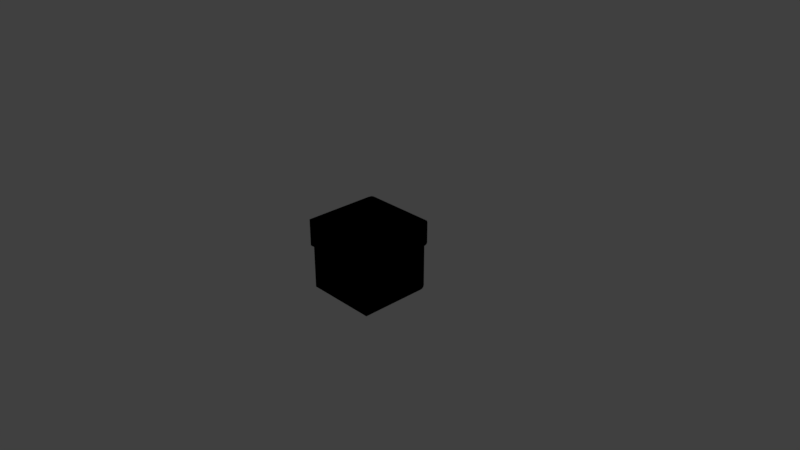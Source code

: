 # Source: GrassBlock.blend  (saved by Blender 2.78.0; exported with 4.5.12 LTS)
import bpy
from mathutils import Matrix  # noqa: F401  (used for matrix-valued properties, if any)

bpy.ops.wm.read_factory_settings(use_empty=True)
scene = bpy.context.scene
scene.name = 'Scene'

# ---- collections
col_collection_1 = bpy.data.collections.new('Collection 1'); scene.collection.children.link(col_collection_1)

# ---- images (referenced by path relative to the original .blend; pixels are not part of the script)
import os
ASSET_DIR = os.environ.get("B2B_ASSET_DIR", "")  # directory of the original .blend (textures are referenced by path, not embedded)
HERE = os.path.dirname(os.path.abspath(__file__))  # packed textures are extracted next to this script under _unpacked/

def load_image(name, relpath, width, height, colorspace="sRGB"):
    """Load a texture the original file referenced (path relative to the .blend, or extracted next to this script)."""
    p = next((c for c in (os.path.join(HERE, relpath), os.path.join(ASSET_DIR, relpath)) if relpath and os.path.exists(c)), "")
    if p:
        img = bpy.data.images.load(p, check_existing=True)
        img.name = name
    else:  # same state as the original file: an image datablock whose file is absent (Cycles renders it pink)
        img = bpy.data.images.new(name, width, height)
        img.source = "FILE"
        img.filepath = "//" + (relpath or name)
    img.colorspace_settings.name = colorspace
    return img
img_grasstex = load_image('GrassTex', 'GrassTex.png', 1024, 1024, 'sRGB')

# ---- materials (node trees are filled in below, after node groups)
mat_grass = bpy.data.materials.new('Grass')
mat_grass.alpha_threshold = 0.0
mat_grass.roughness = 0.5
mat_material = bpy.data.materials.new('Material')
mat_material.alpha_threshold = 0.0
mat_material.roughness = 0.5
mat_material.line_color = (0.0, 0.0, 0.0, 1.0)

# ---- material node trees
mat_grass.use_nodes = True; mat_grass.node_tree.nodes.clear()
_N = mat_grass.node_tree.nodes; _L = mat_grass.node_tree.links
n0 = _N.new('NodeUndefined'); n0.name = 'Output'; n0.location = (300, 300)
n0.inputs[1].default_value = 1.0
n1 = _N.new('NodeUndefined'); n1.name = 'Material'; n1.location = (10, 300)
n1.inputs[1].default_value = (1.0, 1.0, 1.0, 1.0)
n1.inputs[2].default_value = 0.8
n1.inputs[3].default_value = (0.0, 0.0, 0.0)
n2 = _N.new('ShaderNodeTexImage'); n2.name = 'Image Texture'; n2.location = (-197, 222)
n2.width = 140
n2.image = img_grasstex
_L.new(n1.outputs[0], n0.inputs[0])
_L.new(n2.outputs[0], n1.inputs[0])
mat_material.use_nodes = True; mat_material.node_tree.nodes.clear()
_N = mat_material.node_tree.nodes; _L = mat_material.node_tree.links
n0 = _N.new('NodeUndefined'); n0.name = 'Output'; n0.location = (300, 300)
n0.inputs[1].default_value = 1.0
n1 = _N.new('NodeUndefined'); n1.name = 'Material'; n1.location = (10, 300)
n1.inputs[0].default_value = (0.0, 0.0, 0.0, 1.0)
n1.inputs[1].default_value = (0.0, 0.0, 0.0, 1.0)
n1.inputs[2].default_value = 0.0
n1.inputs[3].default_value = (0.0, 0.0, 0.0)
_L.new(n1.outputs[0], n0.inputs[0])

# ---- world
world_world = bpy.data.worlds.new('World'); scene.world = world_world
world_world.color = (0.05088, 0.05088, 0.05088)
world_world.use_sun_shadow = False
world_world.sun_shadow_jitter_overblur = 0.0
world_world.cycles.sampling_method = 'MANUAL'

# ---- cameras
cam_camera = bpy.data.cameras.new('Camera')
cam_camera.clip_end = 100.0
cam_camera.lens = 35.0
cam_camera.sensor_width = 32.0
cam_camera.sensor_height = 18.0
cam_camera.ortho_scale = 7.314
cam_camera.dof.focus_distance = 0.0

# ---- lights
light_lamp = bpy.data.lights.new('Lamp', 'POINT')
light_lamp.transmission_factor = 0.0
light_lamp.cutoff_distance = 30.0
light_lamp.energy = 100.0
light_lamp.shadow_buffer_clip_start = 1.001
light_lamp.shadow_soft_size = 0.1
light_lamp.shadow_maximum_resolution = 0.006
light_lamp.use_absolute_resolution = True

# ---- meshes
me_cube_002 = bpy.data.meshes.new('Cube.002')
me_cube_002.from_pydata([(1.0, 1.0, -0.48), (-1.0, 1.0, -0.48), (1.0, 1.0, 1.0), (-1.0, 1.0, 1.0), (0.75, 1.0, -0.48), (0.5, 1.0, -1.0), (0.25, 1.0, -1.0), (1.937e-07, 1.0, -0.48), (-0.25, 1.0, -0.48), (-0.5, 1.0, -1.0), (-0.75, 1.0, -1.0), (1.0, -1.0, -0.43), (1.0, -0.95, -0.48), (1.0, -0.9854, -0.4654), (-1.0, -0.95, -0.48), (-1.0, -1.0, -0.3646), (-1.0, -0.9854, -0.4462), (0.7186, -1.0, -0.43), (0.75, -0.95, -0.48), (0.7408, -0.9854, -0.4654), (0.4686, -1.0, -0.95), (0.5, -0.95, -1.0), (0.4908, -0.9854, -0.9854), (0.2814, -1.0, -0.95), (0.25, -0.95, -1.0), (0.2592, -0.9854, -0.9854), (0.03144, -1.0, -0.43), (-5.327e-08, -0.95, -0.48), (0.009208, -0.9854, -0.4654), (-0.2814, -1.0, -0.43), (-0.25, -0.95, -0.48), (-0.2592, -0.9854, -0.4654), (-0.5314, -1.0, -0.95), (-0.5, -0.95, -1.0), (-0.5092, -0.9854, -0.9854), (-0.75, -0.95, -1.0), (-0.7186, -1.0, -0.95), (-0.7408, -0.9854, -0.9854), (1.0, -0.8, 1.0), (1.0, -1.0, 0.8), (1.0, -0.9, 0.9732), (1.0, -0.9732, 0.9), (-1.0, -1.0, 0.8), (-1.0, -0.8, 1.0), (-1.0, -0.9732, 0.9), (-1.0, -0.9, 0.9732)], [], [(2, 0, 4, 5, 6, 7, 8, 9, 10, 1, 3), (39, 42, 15, 36, 32, 29, 26, 23, 20, 17, 11), (0, 2, 38, 40, 41, 39, 11, 13, 12), (4, 18, 21, 5), (0, 12, 18, 4), (10, 35, 14, 1), (5, 21, 24, 6), (6, 24, 27, 7), (7, 27, 30, 8), (8, 30, 33, 9), (9, 33, 35, 10), (36, 15, 16, 37), (37, 16, 14, 35), (11, 17, 19, 13), (13, 19, 18, 12), (17, 20, 22, 19), (19, 22, 21, 18), (20, 23, 25, 22), (22, 25, 24, 21), (23, 26, 28, 25), (25, 28, 27, 24), (26, 29, 31, 28), (28, 31, 30, 27), (29, 32, 34, 31), (31, 34, 33, 30), (32, 36, 37, 34), (34, 37, 35, 33), (14, 16, 15, 42, 44, 45, 43, 3, 1), (38, 43, 45, 40), (40, 45, 44, 41), (41, 44, 42, 39), (2, 3, 43, 38)])
_uv = me_cube_002.uv_layers.new(name='UVMap')
_uv.uv.foreach_set('vector', [0.0, 0.0, 0.2539, 4.979e-08, 0.2539, 0.04177, 0.3431, 0.08354, 0.3431, 0.1253, 0.2539, 0.1671, 0.2539, 0.2088, 0.3431, 0.2506, 0.3431, 0.2924, 0.2539, 0.3341, 4.091e-08, 0.3341, 0.6995, 0.3341, 0.6995, 0.0, 0.8952, 1.992e-08, 0.9936, 0.04702, 0.9936, 0.07828, 0.9062, 0.1201, 0.9062, 0.1723, 0.9936, 0.2141, 0.9936, 0.2454, 0.9062, 0.2871, 0.9062, 0.3341, 0.6836, 0.6683, 0.4411, 0.6683, 0.4411, 0.3676, 0.4454, 0.3509, 0.4574, 0.3386, 0.4738, 0.3341, 0.6755, 0.3341, 0.6812, 0.3366, 0.6836, 0.3425, 0.001934, 1.0, 0.001934, 0.6742, 0.09984, 0.6742, 0.09984, 1.0, 0.1459, 0.9941, 0.1459, 0.6746, 0.1888, 0.6746, 0.1888, 0.9941, 0.3431, 0.3341, 0.3431, 0.008354, 0.4411, 0.008354, 0.4411, 0.3341, 0.1904, 0.9941, 0.1904, 0.6746, 0.2333, 0.6746, 0.2333, 0.9941, 0.4411, 0.6659, 0.4411, 0.9916, 0.3431, 0.9916, 0.3431, 0.6659, 0.1014, 0.9941, 0.1014, 0.6746, 0.1443, 0.6746, 0.1443, 0.9941, 0.3431, 0.6659, 0.3431, 0.3401, 0.4411, 0.3401, 0.4411, 0.6659, 0.2762, 0.6683, 0.2762, 0.9878, 0.2333, 0.9878, 0.2333, 0.6683, 0.9936, 0.04702, 0.8952, 1.992e-08, 0.9094, 1.992e-08, 1.0, 0.04331, 0.3451, 0.002447, 0.4466, 0.002447, 0.4411, 0.008354, 0.3431, 0.008354, 0.9062, 0.3341, 0.9062, 0.2871, 0.9126, 0.2908, 0.9126, 0.3341, 0.1459, 0.6683, 0.1904, 0.6683, 0.1888, 0.6746, 0.1459, 0.6746, 0.9062, 0.2871, 0.9936, 0.2454, 1.0, 0.2491, 0.9126, 0.2908, 0.0, 0.6683, 0.09791, 0.6683, 0.09984, 0.6742, 0.001934, 0.6742, 0.9936, 0.2454, 0.9936, 0.2141, 1.0, 0.2104, 1.0, 0.2491, 0.1919, 0.6683, 0.2317, 0.6683, 0.2333, 0.6746, 0.1904, 0.6746, 0.9936, 0.2141, 0.9062, 0.1723, 0.9126, 0.1686, 1.0, 0.2104, 0.4391, 0.9976, 0.3412, 0.9976, 0.3431, 0.9916, 0.4411, 0.9916, 0.9062, 0.1723, 0.9062, 0.1201, 0.9126, 0.1238, 0.9126, 0.1686, 0.09984, 0.6683, 0.1459, 0.6683, 0.1443, 0.6746, 0.1014, 0.6746, 0.9062, 0.1201, 0.9936, 0.07828, 1.0, 0.082, 0.9126, 0.1238, 0.3412, 0.3341, 0.4391, 0.3341, 0.4411, 0.3401, 0.3431, 0.3401, 0.9936, 0.07828, 0.9936, 0.04702, 1.0, 0.04331, 1.0, 0.082, 0.2746, 0.9941, 0.2348, 0.9941, 0.2333, 0.9878, 0.2762, 0.9878, 0.4411, 0.008354, 0.4466, 0.002447, 0.46, 0.0, 0.6509, 1.992e-08, 0.6673, 0.004477, 0.6793, 0.01671, 0.6836, 0.03341, 0.6836, 0.3341, 0.4411, 0.3341, 0.3062, 0.6683, 0.3062, 0.3341, 0.3238, 0.3341, 0.3238, 0.6683, 0.3238, 0.6683, 0.3238, 0.3341, 0.3379, 0.3341, 0.3379, 0.6683, 0.6836, 0.3341, 0.6836, 0.0, 0.6995, 0.0, 0.6995, 0.3341, 0.0, 0.6683, 2.045e-08, 0.3341, 0.3062, 0.3341, 0.3062, 0.6683])
_ca = me_cube_002.color_attributes.new('Col', 'BYTE_COLOR', 'CORNER')
_ca.data.foreach_set('color', [1.0, 1.0, 1.0, 1.0, 1.0, 1.0, 1.0, 1.0, 1.0, 1.0, 1.0, 1.0, 1.0, 1.0, 1.0, 1.0, 1.0, 1.0, 1.0, 1.0, 1.0, 1.0, 1.0, 1.0, 1.0, 1.0, 1.0, 1.0, 1.0, 1.0, 1.0, 1.0, 1.0, 1.0, 1.0, 1.0, 1.0, 1.0, 1.0, 1.0, 1.0, 1.0, 1.0, 1.0, 1.0, 1.0, 1.0, 1.0, 1.0, 1.0, 1.0, 1.0, 1.0, 1.0, 1.0, 1.0, 1.0, 1.0, 1.0, 1.0, 1.0, 1.0, 1.0, 1.0, 1.0, 1.0, 1.0, 1.0, 1.0, 1.0, 1.0, 1.0, 1.0, 1.0, 1.0, 1.0, 1.0, 1.0, 1.0, 1.0, 1.0, 1.0, 1.0, 1.0, 1.0, 1.0, 1.0, 1.0, 1.0, 1.0, 1.0, 1.0, 1.0, 1.0, 1.0, 1.0, 1.0, 1.0, 1.0, 1.0, 1.0, 1.0, 1.0, 1.0, 1.0, 1.0, 1.0, 1.0, 1.0, 1.0, 1.0, 1.0, 1.0, 1.0, 1.0, 1.0, 1.0, 1.0, 1.0, 1.0, 1.0, 1.0, 1.0, 1.0, 1.0, 1.0, 1.0, 1.0, 1.0, 1.0, 1.0, 1.0, 1.0, 1.0, 1.0, 1.0, 1.0, 1.0, 1.0, 1.0, 1.0, 1.0, 1.0, 1.0, 1.0, 1.0, 1.0, 1.0, 1.0, 1.0, 1.0, 1.0, 1.0, 1.0, 1.0, 1.0, 1.0, 1.0, 1.0, 1.0, 1.0, 1.0, 1.0, 1.0, 1.0, 1.0, 1.0, 1.0, 1.0, 1.0, 1.0, 1.0, 1.0, 1.0, 1.0, 1.0, 1.0, 1.0, 1.0, 1.0, 1.0, 1.0, 1.0, 1.0, 1.0, 1.0, 1.0, 1.0, 1.0, 1.0, 1.0, 1.0, 1.0, 1.0, 1.0, 1.0, 1.0, 1.0, 1.0, 1.0, 1.0, 1.0, 1.0, 1.0, 1.0, 1.0, 1.0, 1.0, 1.0, 1.0, 1.0, 1.0, 1.0, 1.0, 1.0, 1.0, 1.0, 1.0, 1.0, 1.0, 1.0, 1.0, 1.0, 1.0, 1.0, 1.0, 1.0, 1.0, 1.0, 1.0, 1.0, 1.0, 1.0, 1.0, 1.0, 1.0, 1.0, 1.0, 1.0, 1.0, 1.0, 1.0, 1.0, 1.0, 1.0, 1.0, 1.0, 1.0, 1.0, 1.0, 1.0, 1.0, 1.0, 1.0, 1.0, 1.0, 1.0, 1.0, 1.0, 1.0, 1.0, 1.0, 1.0, 1.0, 1.0, 1.0, 1.0, 1.0, 1.0, 1.0, 1.0, 1.0, 1.0, 1.0, 1.0, 1.0, 1.0, 1.0, 1.0, 1.0, 1.0, 1.0, 1.0, 1.0, 1.0, 1.0, 1.0, 1.0, 1.0, 1.0, 1.0, 1.0, 1.0, 1.0, 1.0, 1.0, 1.0, 1.0, 1.0, 1.0, 1.0, 1.0, 1.0, 1.0, 1.0, 1.0, 1.0, 1.0, 1.0, 1.0, 1.0, 1.0, 1.0, 1.0, 1.0, 1.0, 1.0, 1.0, 1.0, 1.0, 1.0, 1.0, 1.0, 1.0, 1.0, 1.0, 1.0, 1.0, 1.0, 1.0, 1.0, 1.0, 1.0, 1.0, 1.0, 1.0, 1.0, 1.0, 1.0, 1.0, 1.0, 1.0, 1.0, 1.0, 1.0, 1.0, 1.0, 1.0, 1.0, 1.0, 1.0, 1.0, 1.0, 1.0, 1.0, 1.0, 1.0, 1.0, 1.0, 1.0, 1.0, 1.0, 1.0, 1.0, 1.0, 1.0, 1.0, 1.0, 1.0, 1.0, 1.0, 1.0, 1.0, 1.0, 1.0, 1.0, 1.0, 1.0, 1.0, 1.0, 1.0, 1.0, 1.0, 1.0, 1.0, 1.0, 1.0, 1.0, 1.0, 1.0, 1.0, 1.0, 1.0, 1.0, 1.0, 1.0, 1.0, 1.0, 1.0, 1.0, 1.0, 1.0, 1.0, 1.0, 1.0, 1.0, 1.0, 1.0, 1.0, 1.0, 1.0, 1.0, 1.0, 1.0, 1.0, 1.0, 1.0, 1.0, 1.0, 1.0, 1.0, 1.0, 1.0, 1.0, 1.0, 1.0, 1.0, 1.0, 1.0, 1.0, 1.0, 1.0, 1.0, 1.0, 1.0, 1.0, 1.0, 1.0, 1.0, 1.0, 1.0, 1.0, 1.0, 1.0, 1.0, 1.0, 1.0, 1.0, 1.0, 1.0, 1.0, 1.0, 1.0, 1.0, 1.0, 1.0, 1.0, 1.0, 1.0, 1.0, 1.0, 1.0, 1.0, 1.0, 1.0, 1.0, 1.0, 1.0, 1.0, 1.0, 1.0, 1.0, 1.0, 1.0, 1.0, 1.0, 1.0, 1.0, 1.0, 1.0, 1.0, 1.0, 1.0, 1.0, 1.0, 1.0, 1.0, 1.0, 1.0, 1.0, 1.0, 1.0, 1.0, 1.0, 1.0, 1.0, 1.0, 1.0, 1.0, 1.0, 1.0, 1.0, 1.0, 1.0, 1.0, 1.0, 1.0, 1.0, 1.0, 1.0, 1.0, 1.0, 1.0, 1.0, 1.0, 1.0, 1.0, 1.0, 1.0, 1.0, 1.0, 1.0, 1.0, 1.0, 1.0, 1.0, 1.0, 1.0, 1.0, 1.0, 1.0, 1.0, 1.0, 1.0, 1.0, 1.0, 1.0, 1.0, 1.0, 1.0, 1.0, 1.0, 1.0, 1.0, 1.0, 1.0, 1.0, 1.0, 1.0, 1.0, 1.0, 1.0, 1.0, 1.0, 1.0, 1.0, 1.0, 1.0, 1.0, 1.0, 1.0, 1.0, 1.0, 1.0, 1.0, 1.0, 1.0, 1.0, 1.0, 1.0, 1.0, 1.0, 1.0, 1.0, 1.0, 1.0, 1.0, 1.0, 1.0, 1.0, 1.0, 1.0, 1.0, 1.0, 1.0, 1.0, 1.0, 1.0, 1.0, 1.0, 1.0, 1.0, 1.0, 1.0, 1.0, 1.0, 1.0, 1.0, 1.0, 1.0, 1.0, 1.0, 1.0, 1.0, 1.0, 1.0, 1.0, 1.0])
me_cube_002.materials.append(mat_grass)
me_cube_002.use_remesh_preserve_volume = False
me_cube_002.use_remesh_preserve_attributes = False
me_cube_002.use_mirror_vertex_groups = False
me_cube_002.use_paint_bone_selection = False
me_cube_002.use_paint_mask = True
me_cube_002.update()
me_cube = bpy.data.meshes.new('Cube')
me_cube.from_pydata([(1.0, 1.0, -1.0), (-1.0, 1.0, -1.0), (1.0, 1.0, 0.9), (1.0, -1.0, 0.9), (-1.0, -1.0, 0.9), (-1.0, 1.0, 0.9), (1.0, -1.0, -0.9), (1.0, -0.9, -1.0), (1.0, -0.9866, -0.95), (1.0, -0.95, -0.9866), (-1.0, -0.9, -1.0), (-1.0, -1.0, -0.9), (-1.0, -0.95, -0.9866), (-1.0, -0.9866, -0.95)], [], [(6, 3, 4, 11), (2, 5, 4, 3), (0, 7, 10, 1), (10, 12, 13, 11, 4, 5, 1), (2, 0, 1, 5), (6, 11, 13, 8), (8, 13, 12, 9), (9, 12, 10, 7), (0, 2, 3, 6, 8, 9, 7)])
me_cube.materials.append(mat_material)
me_cube.use_remesh_preserve_volume = False
me_cube.use_remesh_preserve_attributes = False
me_cube.use_mirror_vertex_groups = False
me_cube.update()

# ---- objects
ob_cube_001 = bpy.data.objects.new('Cube.001', me_cube_002)
ob_cube = bpy.data.objects.new('Cube', me_cube)
ob_lamp = bpy.data.objects.new('Lamp', light_lamp)
ob_camera = bpy.data.objects.new('Camera', cam_camera)

# ---- transforms, parenting, visibility, modifiers, constraints
ob_cube_001.location = (0.0, 0.0, 0.25)
ob_cube_001.rotation_euler = (0.0, -0.0, 3.142)
ob_cube_001.scale = (0.5, 0.55, 0.25)
ob_cube_001.lock_rotations_4d = False
ob_cube_001.empty_display_type = 'ARROWS'
ob_cube_001.lineart.crease_threshold = 0.0
ob_cube.location = (0.0, 0.0, 0.0)
ob_cube.rotation_euler = (0.0, -0.0, 3.142)
ob_cube.scale = (0.5, 0.5, 0.5)
ob_cube.lock_rotations_4d = False
ob_cube.empty_display_type = 'ARROWS'
ob_cube.lineart.crease_threshold = 0.0
ob_lamp.location = (4.076, 1.005, 5.904)
ob_lamp.rotation_euler = (0.6503, 0.05522, 1.866)
ob_lamp.lock_rotations_4d = False
ob_lamp.empty_display_type = 'ARROWS'
ob_lamp.color = (0.0, 0.0, 0.0, 0.0)
ob_lamp.lineart.crease_threshold = 0.0
ob_camera.location = (7.481, -6.508, 5.344)
ob_camera.rotation_euler = (1.109, 0.0, 0.8149)
ob_camera.lock_rotations_4d = False
ob_camera.empty_display_type = 'ARROWS'
ob_camera.color = (0.0, 0.0, 0.0, 0.0)
ob_camera.display_type = 'WIRE'
ob_camera.lineart.crease_threshold = 0.0

# ---- collection membership
col_collection_1.objects.link(ob_cube_001)
col_collection_1.objects.link(ob_cube)
col_collection_1.objects.link(ob_lamp)
col_collection_1.objects.link(ob_camera)

# ---- scene / render settings (as saved in the file)
scene.camera = ob_camera
scene.frame_start = 1; scene.frame_end = 250; scene.frame_set(1)
scene.render.engine = 'CYCLES'
scene.render.resolution_percentage = 50
scene.render.dither_intensity = 0.0
scene.cycles.use_denoising = False
scene.cycles.samples = 128
scene.cycles.sampling_pattern = 'TABULATED_SOBOL'
scene.cycles.light_sampling_threshold = 0.0
scene.cycles.use_adaptive_sampling = False
scene.cycles.use_light_tree = False
scene.cycles.blur_glossy = 0.0
scene.cycles.sample_clamp_indirect = 0.0
scene.view_settings.view_transform = 'Standard'
bpy.context.view_layer.update()
